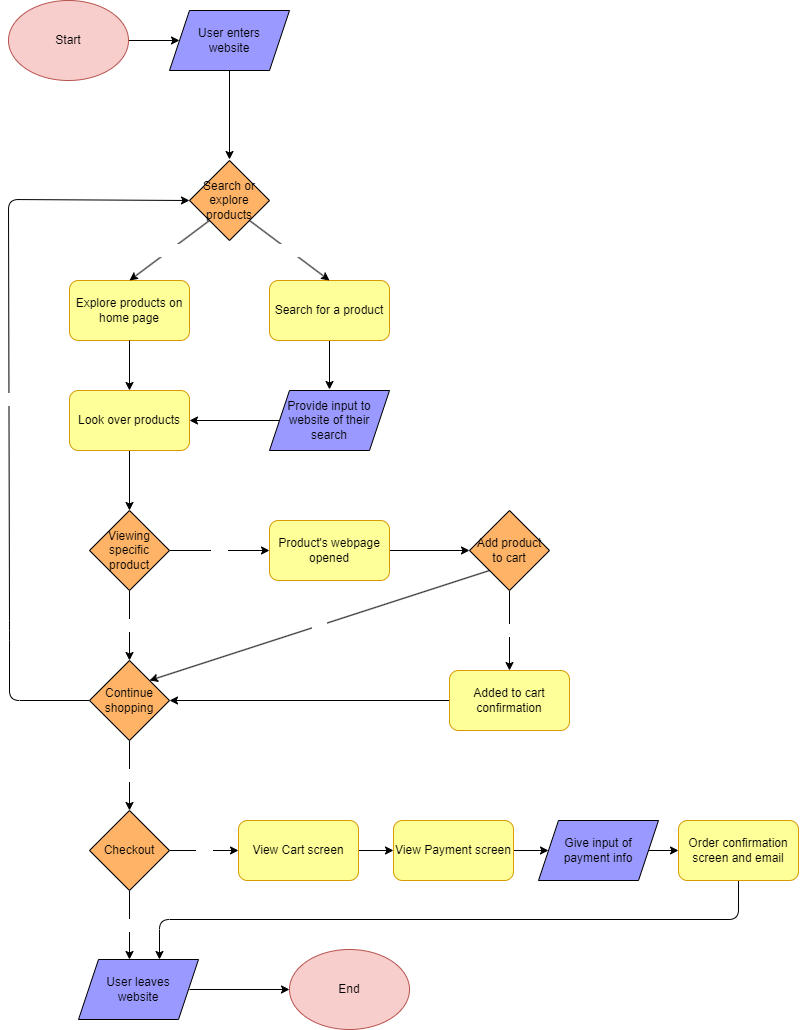

The diagram above was exported from draw.io. Its source (the exported page's mxGraphModel, read from the mxfile embedded in the PNG):
<mxGraphModel dx="701" dy="571" grid="1" gridSize="10" guides="1" tooltips="1" connect="1" arrows="1" fold="1" page="1" pageScale="1" pageWidth="850" pageHeight="1100" math="0" shadow="0">
  <root>
    <mxCell id="0" />
    <mxCell id="1" parent="0" />
    <mxCell id="54" style="edgeStyle=none;html=1;exitX=1;exitY=0.5;exitDx=0;exitDy=0;entryX=0;entryY=0.5;entryDx=0;entryDy=0;fontColor=#000000;" parent="1" source="2" target="53" edge="1">
      <mxGeometry relative="1" as="geometry" />
    </mxCell>
    <mxCell id="2" value="&lt;font color=&quot;#000000&quot;&gt;Start&lt;/font&gt;" style="ellipse;whiteSpace=wrap;html=1;fillColor=#f8cecc;strokeColor=#b85450;" parent="1" vertex="1">
      <mxGeometry x="40" y="41" width="120" height="80" as="geometry" />
    </mxCell>
    <mxCell id="62" style="edgeStyle=none;html=1;exitX=0.5;exitY=1;exitDx=0;exitDy=0;fontColor=#FFFFFF;" edge="1" parent="1" source="3">
      <mxGeometry relative="1" as="geometry">
        <mxPoint x="361" y="430" as="targetPoint" />
      </mxGeometry>
    </mxCell>
    <mxCell id="3" value="Search for a product" style="rounded=1;whiteSpace=wrap;html=1;fillColor=#FFFF99;strokeColor=#d79b00;fontColor=#000000;" parent="1" vertex="1">
      <mxGeometry x="301" y="321" width="120" height="60" as="geometry" />
    </mxCell>
    <mxCell id="4" value="Search or explore products" style="rhombus;whiteSpace=wrap;html=1;fontColor=#000000;fillColor=#FFB366;" parent="1" vertex="1">
      <mxGeometry x="221" y="201" width="80" height="80" as="geometry" />
    </mxCell>
    <mxCell id="7" value="Explore products on home page" style="rounded=1;whiteSpace=wrap;html=1;fillColor=#FFFF99;strokeColor=#d79b00;fontColor=#000000;" parent="1" vertex="1">
      <mxGeometry x="101" y="321" width="120" height="60" as="geometry" />
    </mxCell>
    <mxCell id="8" value="&lt;font color=&quot;#ffffff&quot;&gt;Search&lt;/font&gt;" style="endArrow=classic;html=1;fontColor=#000000;exitX=1;exitY=1;exitDx=0;exitDy=0;entryX=0.5;entryY=0;entryDx=0;entryDy=0;" parent="1" source="4" target="3" edge="1">
      <mxGeometry width="50" height="50" relative="1" as="geometry">
        <mxPoint x="271" y="301" as="sourcePoint" />
        <mxPoint x="321" y="251" as="targetPoint" />
      </mxGeometry>
    </mxCell>
    <mxCell id="9" value="&lt;font color=&quot;#ffffff&quot;&gt;Explore&lt;/font&gt;" style="endArrow=classic;html=1;fontColor=#000000;exitX=0;exitY=1;exitDx=0;exitDy=0;entryX=0.5;entryY=0;entryDx=0;entryDy=0;" parent="1" source="4" target="7" edge="1">
      <mxGeometry width="50" height="50" relative="1" as="geometry">
        <mxPoint x="141" y="301" as="sourcePoint" />
        <mxPoint x="191" y="251" as="targetPoint" />
      </mxGeometry>
    </mxCell>
    <mxCell id="18" style="edgeStyle=none;html=1;exitX=0.5;exitY=1;exitDx=0;exitDy=0;entryX=0.5;entryY=0;entryDx=0;entryDy=0;fontColor=#000000;" parent="1" source="10" target="17" edge="1">
      <mxGeometry relative="1" as="geometry" />
    </mxCell>
    <mxCell id="10" value="Look over products" style="rounded=1;whiteSpace=wrap;html=1;fillColor=#FFFF99;strokeColor=#d79b00;fontColor=#000000;" parent="1" vertex="1">
      <mxGeometry x="101" y="431" width="120" height="60" as="geometry" />
    </mxCell>
    <mxCell id="14" value="" style="endArrow=classic;html=1;fontColor=#000000;exitX=0.5;exitY=1;exitDx=0;exitDy=0;entryX=0.5;entryY=0;entryDx=0;entryDy=0;" parent="1" source="7" target="10" edge="1">
      <mxGeometry width="50" height="50" relative="1" as="geometry">
        <mxPoint x="311" y="551" as="sourcePoint" />
        <mxPoint x="361" y="501" as="targetPoint" />
      </mxGeometry>
    </mxCell>
    <mxCell id="20" value="No" style="edgeStyle=none;html=1;exitX=0.5;exitY=1;exitDx=0;exitDy=0;entryX=0.5;entryY=0;entryDx=0;entryDy=0;fontColor=#FFFFFF;" parent="1" source="17" edge="1">
      <mxGeometry relative="1" as="geometry">
        <mxPoint x="161" y="701" as="targetPoint" />
      </mxGeometry>
    </mxCell>
    <mxCell id="22" value="Yes" style="edgeStyle=none;html=1;exitX=1;exitY=0.5;exitDx=0;exitDy=0;fontColor=#FFFFFF;entryX=0;entryY=0.5;entryDx=0;entryDy=0;" parent="1" source="17" target="23" edge="1">
      <mxGeometry relative="1" as="geometry">
        <mxPoint x="251" y="661" as="targetPoint" />
      </mxGeometry>
    </mxCell>
    <mxCell id="17" value="Viewing specific product" style="rhombus;whiteSpace=wrap;html=1;fontColor=#000000;fillColor=#FFB366;" parent="1" vertex="1">
      <mxGeometry x="121" y="551" width="80" height="80" as="geometry" />
    </mxCell>
    <mxCell id="25" style="edgeStyle=none;html=1;exitX=1;exitY=0.5;exitDx=0;exitDy=0;entryX=0;entryY=0.5;entryDx=0;entryDy=0;fontColor=#FFFFFF;" parent="1" source="23" target="24" edge="1">
      <mxGeometry relative="1" as="geometry" />
    </mxCell>
    <mxCell id="23" value="Product's webpage opened" style="rounded=1;whiteSpace=wrap;html=1;fillColor=#FFFF99;strokeColor=#d79b00;fontColor=#000000;" parent="1" vertex="1">
      <mxGeometry x="301" y="561" width="120" height="60" as="geometry" />
    </mxCell>
    <mxCell id="29" value="Yes" style="edgeStyle=none;html=1;exitX=0.5;exitY=1;exitDx=0;exitDy=0;entryX=0.5;entryY=0;entryDx=0;entryDy=0;fontColor=#FFFFFF;" parent="1" source="24" target="28" edge="1">
      <mxGeometry relative="1" as="geometry" />
    </mxCell>
    <mxCell id="31" value="No" style="edgeStyle=none;html=1;exitX=0;exitY=1;exitDx=0;exitDy=0;entryX=1;entryY=0;entryDx=0;entryDy=0;fontColor=#FFFFFF;" parent="1" source="24" target="26" edge="1">
      <mxGeometry relative="1" as="geometry" />
    </mxCell>
    <mxCell id="24" value="Add product to cart" style="rhombus;whiteSpace=wrap;html=1;fontColor=#000000;fillColor=#FFB366;" parent="1" vertex="1">
      <mxGeometry x="501" y="551" width="80" height="80" as="geometry" />
    </mxCell>
    <mxCell id="32" value="Yes" style="edgeStyle=none;html=1;exitX=0;exitY=0.5;exitDx=0;exitDy=0;entryX=0;entryY=0.5;entryDx=0;entryDy=0;fontColor=#FFFFFF;" parent="1" source="26" target="4" edge="1">
      <mxGeometry relative="1" as="geometry">
        <Array as="points">
          <mxPoint x="41" y="741" />
          <mxPoint x="41" y="671" />
          <mxPoint x="40" y="240" />
        </Array>
      </mxGeometry>
    </mxCell>
    <mxCell id="34" value="No" style="edgeStyle=none;html=1;exitX=0.5;exitY=1;exitDx=0;exitDy=0;entryX=0.5;entryY=0;entryDx=0;entryDy=0;fontColor=#FFFFFF;" parent="1" source="26" target="33" edge="1">
      <mxGeometry relative="1" as="geometry" />
    </mxCell>
    <mxCell id="26" value="Continue shopping" style="rhombus;whiteSpace=wrap;html=1;fontColor=#000000;fillColor=#FFB366;" parent="1" vertex="1">
      <mxGeometry x="121" y="701" width="80" height="80" as="geometry" />
    </mxCell>
    <mxCell id="30" style="edgeStyle=none;html=1;exitX=0;exitY=0.5;exitDx=0;exitDy=0;entryX=1;entryY=0.5;entryDx=0;entryDy=0;fontColor=#FFFFFF;" parent="1" source="28" target="26" edge="1">
      <mxGeometry relative="1" as="geometry" />
    </mxCell>
    <mxCell id="28" value="Added to cart confirmation" style="rounded=1;whiteSpace=wrap;html=1;fillColor=#FFFF99;strokeColor=#d79b00;fontColor=#000000;" parent="1" vertex="1">
      <mxGeometry x="481" y="711" width="120" height="60" as="geometry" />
    </mxCell>
    <mxCell id="57" value="No" style="edgeStyle=none;html=1;exitX=0.5;exitY=1;exitDx=0;exitDy=0;entryX=0.5;entryY=0;entryDx=0;entryDy=0;fontColor=#FFFFFF;" edge="1" parent="1" source="33">
      <mxGeometry relative="1" as="geometry">
        <mxPoint x="161" y="1000" as="targetPoint" />
      </mxGeometry>
    </mxCell>
    <mxCell id="58" value="Yes" style="edgeStyle=none;html=1;exitX=1;exitY=0.5;exitDx=0;exitDy=0;entryX=0;entryY=0.5;entryDx=0;entryDy=0;fontColor=#FFFFFF;" edge="1" parent="1" source="33" target="45">
      <mxGeometry relative="1" as="geometry" />
    </mxCell>
    <mxCell id="33" value="Checkout" style="rhombus;whiteSpace=wrap;html=1;fontColor=#000000;fillColor=#FFB366;" parent="1" vertex="1">
      <mxGeometry x="121" y="851" width="80" height="80" as="geometry" />
    </mxCell>
    <mxCell id="39" style="edgeStyle=none;html=1;exitX=1;exitY=0.5;exitDx=0;exitDy=0;fontColor=#FFFFFF;" parent="1" target="38" edge="1">
      <mxGeometry relative="1" as="geometry">
        <mxPoint x="221" y="1030" as="sourcePoint" />
      </mxGeometry>
    </mxCell>
    <mxCell id="38" value="&lt;font color=&quot;#000000&quot;&gt;End&lt;/font&gt;" style="ellipse;whiteSpace=wrap;html=1;fillColor=#f8cecc;strokeColor=#b85450;" parent="1" vertex="1">
      <mxGeometry x="321" y="990" width="120" height="80" as="geometry" />
    </mxCell>
    <mxCell id="48" style="edgeStyle=none;html=1;exitX=1;exitY=0.5;exitDx=0;exitDy=0;entryX=0;entryY=0.5;entryDx=0;entryDy=0;fontColor=#000000;" parent="1" source="44" target="47" edge="1">
      <mxGeometry relative="1" as="geometry" />
    </mxCell>
    <mxCell id="44" value="View Payment screen" style="rounded=1;whiteSpace=wrap;html=1;fillColor=#FFFF99;strokeColor=#d79b00;fontColor=#000000;" parent="1" vertex="1">
      <mxGeometry x="425" y="861" width="120" height="60" as="geometry" />
    </mxCell>
    <mxCell id="46" style="edgeStyle=none;html=1;exitX=1;exitY=0.5;exitDx=0;exitDy=0;entryX=0;entryY=0.5;entryDx=0;entryDy=0;fontColor=#000000;" parent="1" source="45" target="44" edge="1">
      <mxGeometry relative="1" as="geometry" />
    </mxCell>
    <mxCell id="45" value="View Cart screen" style="rounded=1;whiteSpace=wrap;html=1;fillColor=#FFFF99;strokeColor=#d79b00;fontColor=#000000;" parent="1" vertex="1">
      <mxGeometry x="270" y="861" width="120" height="60" as="geometry" />
    </mxCell>
    <mxCell id="51" style="edgeStyle=none;html=1;exitX=1;exitY=0.5;exitDx=0;exitDy=0;entryX=0;entryY=0.5;entryDx=0;entryDy=0;fontColor=#000000;" parent="1" source="47" target="49" edge="1">
      <mxGeometry relative="1" as="geometry" />
    </mxCell>
    <mxCell id="47" value="Give input of &lt;br&gt;payment info" style="shape=parallelogram;perimeter=parallelogramPerimeter;whiteSpace=wrap;html=1;fixedSize=1;fontColor=#000000;fillColor=#9999FF;" parent="1" vertex="1">
      <mxGeometry x="570" y="861" width="120" height="60" as="geometry" />
    </mxCell>
    <mxCell id="59" style="edgeStyle=none;html=1;exitX=0.5;exitY=1;exitDx=0;exitDy=0;fontColor=#FFFFFF;entryX=0.75;entryY=0;entryDx=0;entryDy=0;" edge="1" parent="1" source="49">
      <mxGeometry relative="1" as="geometry">
        <mxPoint x="191" y="1000" as="targetPoint" />
        <Array as="points">
          <mxPoint x="770" y="960" />
          <mxPoint x="191" y="960" />
        </Array>
      </mxGeometry>
    </mxCell>
    <mxCell id="49" value="Order confirmation screen and email" style="rounded=1;whiteSpace=wrap;html=1;fillColor=#FFFF99;strokeColor=#d79b00;fontColor=#000000;" parent="1" vertex="1">
      <mxGeometry x="710" y="861" width="120" height="60" as="geometry" />
    </mxCell>
    <mxCell id="64" style="edgeStyle=none;html=1;exitX=0.5;exitY=1;exitDx=0;exitDy=0;fontColor=#FFFFFF;" edge="1" parent="1" source="53">
      <mxGeometry relative="1" as="geometry">
        <mxPoint x="261" y="200" as="targetPoint" />
      </mxGeometry>
    </mxCell>
    <mxCell id="53" value="User enters &lt;br&gt;website" style="shape=parallelogram;perimeter=parallelogramPerimeter;whiteSpace=wrap;html=1;fixedSize=1;fontColor=#000000;fillColor=#9999FF;" parent="1" vertex="1">
      <mxGeometry x="201" y="51" width="120" height="60" as="geometry" />
    </mxCell>
    <mxCell id="63" style="edgeStyle=none;html=1;exitX=0;exitY=0.5;exitDx=0;exitDy=0;entryX=1;entryY=0.5;entryDx=0;entryDy=0;fontColor=#FFFFFF;" edge="1" parent="1" source="61" target="10">
      <mxGeometry relative="1" as="geometry" />
    </mxCell>
    <mxCell id="61" value="Provide input to website of their search" style="shape=parallelogram;perimeter=parallelogramPerimeter;whiteSpace=wrap;html=1;fixedSize=1;fontColor=#000000;fillColor=#9999FF;" vertex="1" parent="1">
      <mxGeometry x="301" y="431" width="120" height="60" as="geometry" />
    </mxCell>
    <mxCell id="66" value="User leaves &lt;br&gt;website" style="shape=parallelogram;perimeter=parallelogramPerimeter;whiteSpace=wrap;html=1;fixedSize=1;fontColor=#000000;fillColor=#9999FF;" vertex="1" parent="1">
      <mxGeometry x="110" y="1000" width="120" height="60" as="geometry" />
    </mxCell>
  </root>
</mxGraphModel>